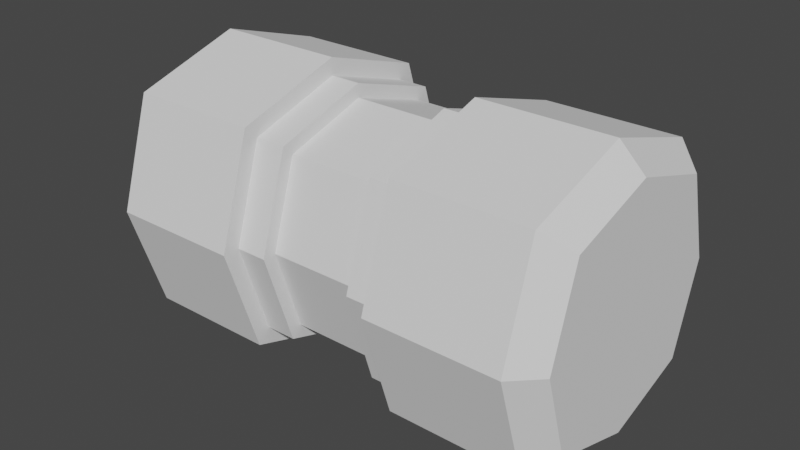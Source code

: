 # Source: CelestialHammerhead.blend  (saved by Blender 3.3.6; exported with 4.5.12 LTS)
import bpy
from mathutils import Matrix  # noqa: F401  (used for matrix-valued properties, if any)

bpy.ops.wm.read_factory_settings(use_empty=True)
scene = bpy.context.scene
scene.name = 'Scene'

# ---- collections
col_collection = bpy.data.collections.new('Collection'); scene.collection.children.link(col_collection)

# ---- world
world_world = bpy.data.worlds.new('World'); scene.world = world_world
world_world.use_nodes = True; world_world.node_tree.nodes.clear()
_N = world_world.node_tree.nodes; _L = world_world.node_tree.links
n0 = _N.new('ShaderNodeOutputWorld'); n0.name = 'World Output'; n0.location = (300, 300)
n1 = _N.new('ShaderNodeBackground'); n1.name = 'Background'; n1.location = (10, 300)
n1.inputs[0].default_value = (0.05088, 0.05088, 0.05088, 1.0)
_L.new(n1.outputs[0], n0.inputs[0])
n0.is_active_output = True
world_world.color = (0.05088, 0.05088, 0.05088)
world_world.use_sun_shadow = False
world_world.sun_shadow_jitter_overblur = 0.0

# ---- meshes
me_cube_001 = bpy.data.meshes.new('Cube.001')
me_cube_001.from_pydata([(-2.19, -0.8231, -0.8231), (-2.19, -0.8231, 0.8231), (-2.19, 0.8231, -0.8231), (-2.19, 0.8231, 0.8231), (2.19, -0.8231, -0.8231), (2.19, -0.8231, 0.8231), (2.19, 0.8231, -0.8231), (2.19, 0.8231, 0.8231), (0.73, 1.0, -1.0), (-0.73, 1.0, -1.0), (-0.73, 1.0, 1.0), (0.73, 1.0, 1.0), (-0.73, -1.0, -1.0), (0.73, -1.0, -1.0), (0.73, -1.0, 1.0), (-0.73, -1.0, 1.0), (-2.19, -1.082, 0.0), (-2.19, 1.082, 0.0), (2.19, 1.082, 0.0), (2.19, -1.082, 0.0), (0.73, -1.314, 0.0), (-0.73, -1.314, 0.0), (-0.73, 1.314, 0.0), (0.73, 1.314, 0.0), (-2.19, 0.0, -1.082), (-2.19, 0.0, 1.082), (2.19, 0.0, -1.082), (2.19, 0.0, 1.082), (0.73, 0.0, 1.314), (-0.73, 0.0, 1.314), (-0.73, 0.0, -1.314), (0.73, 0.0, -1.314), (2.19, 0.0, 0.0), (-2.19, 0.0, 0.0), (0.06796, 0.07407, -0.348), (0.73, 0.8788, -0.8788), (-0.73, 0.8788, -0.8788), (-0.73, 0.8788, 0.8788), (0.73, 0.8788, 0.8788), (-0.73, -0.8788, -0.8788), (0.73, -0.8788, -0.8788), (0.73, -0.8788, 0.8788), (-0.73, -0.8788, 0.8788), (0.73, 0.0, 1.155), (-0.73, 0.0, 1.155), (-0.73, 0.0, -1.155), (0.73, 0.0, -1.155), (0.73, -1.155, 0.0), (-0.73, -1.155, 0.0), (-0.73, 1.155, 0.0), (0.73, 1.155, 0.0), (0.4411, 0.8788, -0.8788), (-0.4411, 0.8788, -0.8788), (-0.4411, 0.8788, 0.8788), (0.4411, 0.8788, 0.8788), (-0.4411, -0.8788, -0.8788), (0.4411, -0.8788, -0.8788), (0.4411, -0.8788, 0.8788), (-0.4411, -0.8788, 0.8788), (-0.4411, 1.155, 0.0), (0.4411, 1.155, 0.0), (0.4411, -1.155, 0.0), (-0.4411, -1.155, 0.0), (0.4411, 0.0, -1.155), (-0.4411, 0.0, -1.155), (-0.4411, 0.0, 1.155), (0.4411, 0.0, 1.155), (0.4411, 0.7824, -0.7824), (-0.4411, 0.7824, -0.7824), (-0.4411, 0.7824, 0.7824), (0.4411, 0.7824, 0.7824), (-0.4411, -0.7824, -0.7824), (0.4411, -0.7824, -0.7824), (0.4411, -0.7824, 0.7824), (-0.4411, -0.7824, 0.7824), (-0.4411, 1.028, 0.0), (0.4411, 1.028, 0.0), (0.4411, -1.028, 0.0), (-0.4411, -1.028, 0.0), (0.4411, -1.634e-09, -1.028), (-0.4411, -1.634e-09, -1.028), (-0.4411, -1.634e-09, 1.028), (0.4411, -1.634e-09, 1.028), (-1.958, 1.0, -1.0), (-1.958, -1.0, 1.0), (-1.958, 1.0, 1.0), (-1.958, -1.0, -1.0), (-1.958, 1.314, 0.0), (-1.958, -1.314, 0.0), (-1.958, 0.0, -1.314), (-1.958, 0.0, 1.314), (1.958, 1.0, 1.0), (1.958, -1.0, -1.0), (1.958, 1.0, -1.0), (1.958, -1.0, 1.0), (1.958, -1.314, 0.0), (1.958, 1.314, 0.0), (1.958, 0.0, 1.314), (1.958, 0.0, -1.314)], [], [(33, 25, 3, 17), (96, 91, 7, 18), (32, 27, 5, 19), (88, 84, 1, 16), (98, 26, 4, 92), (90, 25, 1, 84), (97, 28, 14, 94), (15, 21, 48, 42), (89, 30, 12, 86), (21, 12, 39, 48), (95, 94, 14, 20), (20, 14, 41, 47), (87, 85, 10, 22), (13, 20, 47, 40), (31, 13, 40, 46), (83, 87, 22, 9), (12, 30, 45, 39), (92, 95, 20, 13), (86, 88, 16, 0), (26, 32, 19, 4), (93, 96, 18, 6), (24, 33, 17, 2), (0, 16, 33, 24), (6, 18, 32, 26), (8, 31, 46, 35), (83, 9, 30, 89), (29, 15, 42, 44), (91, 11, 28, 97), (85, 3, 25, 90), (93, 6, 26, 98), (18, 7, 27, 32), (16, 1, 25, 33), (65, 44, 42, 58), (63, 46, 40, 56), (62, 58, 42, 48), (60, 54, 38, 50), (51, 60, 50, 35), (55, 62, 48, 39), (51, 35, 46, 63), (53, 37, 44, 65), (28, 11, 38, 43), (9, 22, 49, 36), (22, 10, 37, 49), (10, 29, 44, 37), (23, 8, 35, 50), (14, 28, 43, 41), (11, 23, 50, 38), (30, 9, 36, 45), (38, 54, 66, 43), (64, 52, 68, 80), (36, 52, 64, 45), (54, 60, 76, 70), (40, 47, 61, 56), (53, 65, 81, 69), (36, 49, 59, 52), (59, 53, 69, 75), (49, 37, 53, 59), (65, 58, 74, 81), (47, 41, 57, 61), (66, 54, 70, 82), (45, 64, 55, 39), (60, 51, 67, 76), (43, 66, 57, 41), (57, 66, 82, 73), (70, 69, 81, 82), (68, 67, 79, 80), (72, 77, 78, 71), (68, 75, 76, 67), (75, 69, 70, 76), (77, 73, 74, 78), (80, 79, 72, 71), (82, 81, 74, 73), (61, 57, 73, 77), (51, 63, 79, 67), (58, 62, 78, 74), (56, 61, 77, 72), (55, 64, 80, 71), (62, 55, 71, 78), (63, 56, 72, 79), (52, 59, 75, 68), (10, 85, 90, 29), (2, 83, 89, 24), (12, 21, 88, 86), (2, 17, 87, 83), (17, 3, 85, 87), (24, 89, 86, 0), (29, 90, 84, 15), (21, 15, 84, 88), (8, 93, 98, 31), (7, 91, 97, 27), (8, 23, 96, 93), (4, 19, 95, 92), (19, 5, 94, 95), (27, 97, 94, 5), (31, 98, 92, 13), (23, 11, 91, 96)])
_uv = me_cube_001.uv_layers.new(name='UVMap')
_uv.uv.foreach_set('vector', [0.5, 0.125, 0.625, 0.125, 0.625, 0.25, 0.5, 0.25, 0.5, 0.4583, 0.625, 0.4583, 0.625, 0.5, 0.5, 0.5, 0.5, 0.625, 0.625, 0.625, 0.625, 0.75, 0.5, 0.75, 0.5, 0.9583, 0.625, 0.9583, 0.625, 1.0, 0.5, 1.0, 0.3333, 0.625, 0.375, 0.625, 0.375, 0.75, 0.3333, 0.75, 0.8333, 0.625, 0.875, 0.625, 0.875, 0.75, 0.8333, 0.75, 0.6667, 0.625, 0.7083, 0.625, 0.7083, 0.75, 0.6667, 0.75, 0.625, 0.9167, 0.5, 0.9167, 0.5, 0.9167, 0.625, 0.9167, 0.1667, 0.625, 0.2083, 0.625, 0.2083, 0.75, 0.1667, 0.75, 0.5, 0.9167, 0.375, 0.9167, 0.375, 0.9167, 0.5, 0.9167, 0.5, 0.7917, 0.625, 0.7917, 0.625, 0.8333, 0.5, 0.8333, 0.5, 0.8333, 0.625, 0.8333, 0.625, 0.8333, 0.5, 0.8333, 0.5, 0.2917, 0.625, 0.2917, 0.625, 0.3333, 0.5, 0.3333, 0.375, 0.8333, 0.5, 0.8333, 0.5, 0.8333, 0.375, 0.8333, 0.2917, 0.625, 0.2917, 0.75, 0.2917, 0.75, 0.2917, 0.625, 0.375, 0.2917, 0.5, 0.2917, 0.5, 0.3333, 0.375, 0.3333, 0.2083, 0.75, 0.2083, 0.625, 0.2083, 0.625, 0.2083, 0.75, 0.375, 0.7917, 0.5, 0.7917, 0.5, 0.8333, 0.375, 0.8333, 0.375, 0.9583, 0.5, 0.9583, 0.5, 1.0, 0.375, 1.0, 0.375, 0.625, 0.5, 0.625, 0.5, 0.75, 0.375, 0.75, 0.375, 0.4583, 0.5, 0.4583, 0.5, 0.5, 0.375, 0.5, 0.375, 0.125, 0.5, 0.125, 0.5, 0.25, 0.375, 0.25, 0.375, 0.0, 0.5, 0.0, 0.5, 0.125, 0.375, 0.125, 0.375, 0.5, 0.5, 0.5, 0.5, 0.625, 0.375, 0.625, 0.2917, 0.5, 0.2917, 0.625, 0.2917, 0.625, 0.2917, 0.5, 0.1667, 0.5, 0.2083, 0.5, 0.2083, 0.625, 0.1667, 0.625, 0.7917, 0.625, 0.7917, 0.75, 0.7917, 0.75, 0.7917, 0.625, 0.6667, 0.5, 0.7083, 0.5, 0.7083, 0.625, 0.6667, 0.625, 0.8333, 0.5, 0.875, 0.5, 0.875, 0.625, 0.8333, 0.625, 0.3333, 0.5, 0.375, 0.5, 0.375, 0.625, 0.3333, 0.625, 0.5, 0.5, 0.625, 0.5, 0.625, 0.625, 0.5, 0.625, 0.5, 0.0, 0.625, 0.0, 0.625, 0.125, 0.5, 0.125, 0.7639, 0.625, 0.7917, 0.625, 0.7917, 0.75, 0.7639, 0.75, 0.2639, 0.625, 0.2917, 0.625, 0.2917, 0.75, 0.2639, 0.75, 0.5, 0.8889, 0.625, 0.8889, 0.625, 0.9167, 0.5, 0.9167, 0.5, 0.3889, 0.625, 0.3889, 0.625, 0.4167, 0.5, 0.4167, 0.375, 0.3889, 0.5, 0.3889, 0.5, 0.4167, 0.375, 0.4167, 0.375, 0.8889, 0.5, 0.8889, 0.5, 0.9167, 0.375, 0.9167, 0.2639, 0.5, 0.2917, 0.5, 0.2917, 0.625, 0.2639, 0.625, 0.7639, 0.5, 0.7917, 0.5, 0.7917, 0.625, 0.7639, 0.625, 0.7083, 0.625, 0.7083, 0.5, 0.7083, 0.5, 0.7083, 0.625, 0.375, 0.3333, 0.5, 0.3333, 0.5, 0.3333, 0.375, 0.3333, 0.5, 0.3333, 0.625, 0.3333, 0.625, 0.3333, 0.5, 0.3333, 0.7917, 0.5, 0.7917, 0.625, 0.7917, 0.625, 0.7917, 0.5, 0.5, 0.4167, 0.375, 0.4167, 0.375, 0.4167, 0.5, 0.4167, 0.7083, 0.75, 0.7083, 0.625, 0.7083, 0.625, 0.7083, 0.75, 0.625, 0.4167, 0.5, 0.4167, 0.5, 0.4167, 0.625, 0.4167, 0.2083, 0.625, 0.2083, 0.5, 0.2083, 0.5, 0.2083, 0.625, 0.7083, 0.5, 0.7361, 0.5, 0.7361, 0.625, 0.7083, 0.625, 0.2361, 0.625, 0.2361, 0.5, 0.2361, 0.5, 0.2361, 0.625, 0.2083, 0.5, 0.2361, 0.5, 0.2361, 0.625, 0.2083, 0.625, 0.625, 0.3889, 0.5, 0.3889, 0.5, 0.3889, 0.625, 0.3889, 0.375, 0.8333, 0.5, 0.8333, 0.5, 0.8611, 0.375, 0.8611, 0.7639, 0.5, 0.7639, 0.625, 0.7639, 0.625, 0.7639, 0.5, 0.375, 0.3333, 0.5, 0.3333, 0.5, 0.3611, 0.375, 0.3611, 0.5, 0.3611, 0.625, 0.3611, 0.625, 0.3611, 0.5, 0.3611, 0.5, 0.3333, 0.625, 0.3333, 0.625, 0.3611, 0.5, 0.3611, 0.7639, 0.625, 0.7639, 0.75, 0.7639, 0.75, 0.7639, 0.625, 0.5, 0.8333, 0.625, 0.8333, 0.625, 0.8611, 0.5, 0.8611, 0.7361, 0.625, 0.7361, 0.5, 0.7361, 0.5, 0.7361, 0.625, 0.2083, 0.625, 0.2361, 0.625, 0.2361, 0.75, 0.2083, 0.75, 0.5, 0.3889, 0.375, 0.3889, 0.375, 0.3889, 0.5, 0.3889, 0.7083, 0.625, 0.7361, 0.625, 0.7361, 0.75, 0.7083, 0.75, 0.7361, 0.75, 0.7361, 0.625, 0.7361, 0.625, 0.7361, 0.75, 0.7361, 0.5, 0.7639, 0.5, 0.7639, 0.625, 0.7361, 0.625, 0.2361, 0.5, 0.2639, 0.5, 0.2639, 0.625, 0.2361, 0.625, 0.375, 0.8611, 0.5, 0.8611, 0.5, 0.8889, 0.375, 0.8889, 0.375, 0.3611, 0.5, 0.3611, 0.5, 0.3889, 0.375, 0.3889, 0.5, 0.3611, 0.625, 0.3611, 0.625, 0.3889, 0.5, 0.3889, 0.5, 0.8611, 0.625, 0.8611, 0.625, 0.8889, 0.5, 0.8889, 0.2361, 0.625, 0.2639, 0.625, 0.2639, 0.75, 0.2361, 0.75, 0.7361, 0.625, 0.7639, 0.625, 0.7639, 0.75, 0.7361, 0.75, 0.5, 0.8611, 0.625, 0.8611, 0.625, 0.8611, 0.5, 0.8611, 0.2639, 0.5, 0.2639, 0.625, 0.2639, 0.625, 0.2639, 0.5, 0.625, 0.8889, 0.5, 0.8889, 0.5, 0.8889, 0.625, 0.8889, 0.375, 0.8611, 0.5, 0.8611, 0.5, 0.8611, 0.375, 0.8611, 0.2361, 0.75, 0.2361, 0.625, 0.2361, 0.625, 0.2361, 0.75, 0.5, 0.8889, 0.375, 0.8889, 0.375, 0.8889, 0.5, 0.8889, 0.2639, 0.625, 0.2639, 0.75, 0.2639, 0.75, 0.2639, 0.625, 0.375, 0.3611, 0.5, 0.3611, 0.5, 0.3611, 0.375, 0.3611, 0.7917, 0.5, 0.8333, 0.5, 0.8333, 0.625, 0.7917, 0.625, 0.125, 0.5, 0.1667, 0.5, 0.1667, 0.625, 0.125, 0.625, 0.375, 0.9167, 0.5, 0.9167, 0.5, 0.9583, 0.375, 0.9583, 0.375, 0.25, 0.5, 0.25, 0.5, 0.2917, 0.375, 0.2917, 0.5, 0.25, 0.625, 0.25, 0.625, 0.2917, 0.5, 0.2917, 0.125, 0.625, 0.1667, 0.625, 0.1667, 0.75, 0.125, 0.75, 0.7917, 0.625, 0.8333, 0.625, 0.8333, 0.75, 0.7917, 0.75, 0.5, 0.9167, 0.625, 0.9167, 0.625, 0.9583, 0.5, 0.9583, 0.2917, 0.5, 0.3333, 0.5, 0.3333, 0.625, 0.2917, 0.625, 0.625, 0.5, 0.6667, 0.5, 0.6667, 0.625, 0.625, 0.625, 0.375, 0.4167, 0.5, 0.4167, 0.5, 0.4583, 0.375, 0.4583, 0.375, 0.75, 0.5, 0.75, 0.5, 0.7917, 0.375, 0.7917, 0.5, 0.75, 0.625, 0.75, 0.625, 0.7917, 0.5, 0.7917, 0.625, 0.625, 0.6667, 0.625, 0.6667, 0.75, 0.625, 0.75, 0.2917, 0.625, 0.3333, 0.625, 0.3333, 0.75, 0.2917, 0.75, 0.5, 0.4167, 0.625, 0.4167, 0.625, 0.4583, 0.5, 0.4583])
me_cube_001.update()

# ---- objects
ob_empty = bpy.data.objects.new('Empty', None)
ob_cube = bpy.data.objects.new('Cube', me_cube_001)

# ---- transforms, parenting, visibility, modifiers, constraints
ob_empty.location = (0.0, 0.0, 0.0)
ob_empty.rotation_euler = (1.571, -0.0, -0.0)
ob_empty.empty_display_type = 'IMAGE'
ob_empty.empty_display_size = 5.0
ob_empty.empty_image_offset = (-0.5, -0.605)
ob_cube.location = (0.0, 0.0, 0.0)

# ---- collection membership
col_collection.objects.link(ob_empty)
col_collection.objects.link(ob_cube)

# ---- scene / render settings (as saved in the file)
scene.frame_start = 1; scene.frame_end = 250; scene.frame_set(1)
scene.render.engine = 'BLENDER_EEVEE_NEXT'
scene.cycles.sampling_pattern = 'TABULATED_SOBOL'
scene.cycles.use_light_tree = False
scene.view_settings.view_transform = 'Filmic'
bpy.context.view_layer.update()

# ---- added for rendering (the .blend has no active camera and no usable light): camera, sun
cam_auto = bpy.data.cameras.new('AutoCamera')
cam_auto.lens = 50.0
cam_auto.sensor_width = 36.0
cam_auto.clip_end = 1000.0
ob_auto_camera = bpy.data.objects.new('AutoCamera', cam_auto)
scene.collection.objects.link(ob_auto_camera)
ob_auto_camera.location = (5.31541, -6.37849, 4.25233)
ob_auto_camera.rotation_euler = (1.09748, -7.21219e-08, 0.694738)
scene.camera = ob_auto_camera
light_auto_sun = bpy.data.lights.new('AutoSun', 'SUN')
light_auto_sun.energy = 3.0
light_auto_sun.angle = 0.0523599
ob_auto_sun = bpy.data.objects.new('AutoSun', light_auto_sun)
scene.collection.objects.link(ob_auto_sun)
ob_auto_sun.rotation_euler = (0.872665, 0.174533, 0.523599)
bpy.context.view_layer.update()
